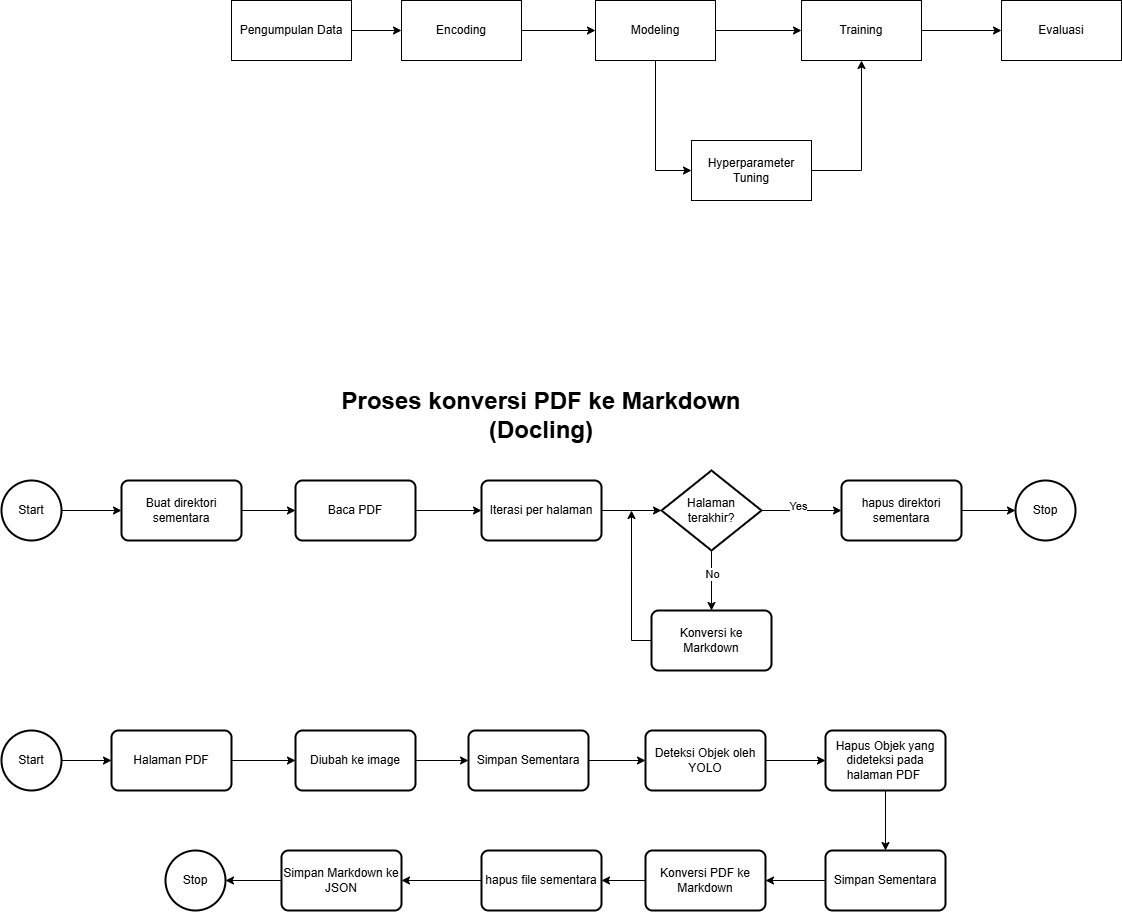

The diagram above was exported from draw.io. Its source (the exported page's mxGraphModel, read from the mxfile embedded in the PNG):
<mxGraphModel dx="2553" dy="963" grid="1" gridSize="10" guides="1" tooltips="1" connect="1" arrows="1" fold="1" page="1" pageScale="1" pageWidth="827" pageHeight="1169" math="0" shadow="0">
  <root>
    <mxCell id="0" />
    <mxCell id="1" parent="0" />
    <mxCell id="gd59GVQRM1l_0TD5dRli-6" value="" style="edgeStyle=orthogonalEdgeStyle;rounded=0;orthogonalLoop=1;jettySize=auto;html=1;" parent="1" source="gd59GVQRM1l_0TD5dRli-1" target="gd59GVQRM1l_0TD5dRli-2" edge="1">
      <mxGeometry relative="1" as="geometry" />
    </mxCell>
    <mxCell id="gd59GVQRM1l_0TD5dRli-1" value="Pengumpulan Data" style="rounded=0;whiteSpace=wrap;html=1;" parent="1" vertex="1">
      <mxGeometry x="50" y="310" width="120" height="60" as="geometry" />
    </mxCell>
    <mxCell id="gd59GVQRM1l_0TD5dRli-7" value="" style="edgeStyle=orthogonalEdgeStyle;rounded=0;orthogonalLoop=1;jettySize=auto;html=1;" parent="1" source="gd59GVQRM1l_0TD5dRli-2" target="gd59GVQRM1l_0TD5dRli-3" edge="1">
      <mxGeometry relative="1" as="geometry" />
    </mxCell>
    <mxCell id="gd59GVQRM1l_0TD5dRli-2" value="Encoding" style="rounded=0;whiteSpace=wrap;html=1;" parent="1" vertex="1">
      <mxGeometry x="220" y="310" width="120" height="60" as="geometry" />
    </mxCell>
    <mxCell id="gd59GVQRM1l_0TD5dRli-9" style="edgeStyle=orthogonalEdgeStyle;rounded=0;orthogonalLoop=1;jettySize=auto;html=1;entryX=0;entryY=0.5;entryDx=0;entryDy=0;" parent="1" source="gd59GVQRM1l_0TD5dRli-3" target="gd59GVQRM1l_0TD5dRli-8" edge="1">
      <mxGeometry relative="1" as="geometry" />
    </mxCell>
    <mxCell id="gd59GVQRM1l_0TD5dRli-11" value="" style="edgeStyle=orthogonalEdgeStyle;rounded=0;orthogonalLoop=1;jettySize=auto;html=1;" parent="1" source="gd59GVQRM1l_0TD5dRli-3" target="gd59GVQRM1l_0TD5dRli-4" edge="1">
      <mxGeometry relative="1" as="geometry" />
    </mxCell>
    <mxCell id="gd59GVQRM1l_0TD5dRli-3" value="Modeling" style="rounded=0;whiteSpace=wrap;html=1;" parent="1" vertex="1">
      <mxGeometry x="414" y="310" width="120" height="60" as="geometry" />
    </mxCell>
    <mxCell id="gd59GVQRM1l_0TD5dRli-12" value="" style="edgeStyle=orthogonalEdgeStyle;rounded=0;orthogonalLoop=1;jettySize=auto;html=1;" parent="1" source="gd59GVQRM1l_0TD5dRli-4" target="gd59GVQRM1l_0TD5dRli-5" edge="1">
      <mxGeometry relative="1" as="geometry" />
    </mxCell>
    <mxCell id="gd59GVQRM1l_0TD5dRli-4" value="Training" style="rounded=0;whiteSpace=wrap;html=1;" parent="1" vertex="1">
      <mxGeometry x="620" y="310" width="120" height="60" as="geometry" />
    </mxCell>
    <mxCell id="gd59GVQRM1l_0TD5dRli-5" value="Evaluasi" style="rounded=0;whiteSpace=wrap;html=1;" parent="1" vertex="1">
      <mxGeometry x="820" y="310" width="120" height="60" as="geometry" />
    </mxCell>
    <mxCell id="gd59GVQRM1l_0TD5dRli-10" style="edgeStyle=orthogonalEdgeStyle;rounded=0;orthogonalLoop=1;jettySize=auto;html=1;entryX=0.5;entryY=1;entryDx=0;entryDy=0;" parent="1" source="gd59GVQRM1l_0TD5dRli-8" target="gd59GVQRM1l_0TD5dRli-4" edge="1">
      <mxGeometry relative="1" as="geometry">
        <mxPoint x="680" y="380" as="targetPoint" />
        <Array as="points">
          <mxPoint x="680" y="480" />
        </Array>
      </mxGeometry>
    </mxCell>
    <mxCell id="gd59GVQRM1l_0TD5dRli-8" value="Hyperparameter Tuning" style="rounded=0;whiteSpace=wrap;html=1;" parent="1" vertex="1">
      <mxGeometry x="510" y="450" width="120" height="60" as="geometry" />
    </mxCell>
    <mxCell id="DJFNhtTXlIxbLq377CKf-22" value="" style="edgeStyle=orthogonalEdgeStyle;rounded=0;orthogonalLoop=1;jettySize=auto;html=1;" edge="1" parent="1" source="DJFNhtTXlIxbLq377CKf-14" target="DJFNhtTXlIxbLq377CKf-15">
      <mxGeometry relative="1" as="geometry" />
    </mxCell>
    <mxCell id="DJFNhtTXlIxbLq377CKf-14" value="Baca PDF" style="rounded=1;whiteSpace=wrap;html=1;absoluteArcSize=1;arcSize=14;strokeWidth=2;" vertex="1" parent="1">
      <mxGeometry x="114" y="790" width="120" height="60" as="geometry" />
    </mxCell>
    <mxCell id="DJFNhtTXlIxbLq377CKf-33" value="" style="edgeStyle=orthogonalEdgeStyle;rounded=0;orthogonalLoop=1;jettySize=auto;html=1;" edge="1" parent="1" source="DJFNhtTXlIxbLq377CKf-15" target="DJFNhtTXlIxbLq377CKf-28">
      <mxGeometry relative="1" as="geometry" />
    </mxCell>
    <mxCell id="DJFNhtTXlIxbLq377CKf-15" value="Iterasi per halaman" style="rounded=1;whiteSpace=wrap;html=1;absoluteArcSize=1;arcSize=14;strokeWidth=2;" vertex="1" parent="1">
      <mxGeometry x="300" y="790" width="120" height="60" as="geometry" />
    </mxCell>
    <mxCell id="DJFNhtTXlIxbLq377CKf-16" value="&lt;h1 style=&quot;margin-top: 0px;&quot;&gt;Proses konversi PDF ke Markdown (Docling)&lt;/h1&gt;" style="text;html=1;whiteSpace=wrap;overflow=hidden;rounded=0;align=center;" vertex="1" parent="1">
      <mxGeometry x="155" y="690" width="410" height="70" as="geometry" />
    </mxCell>
    <mxCell id="DJFNhtTXlIxbLq377CKf-47" value="" style="edgeStyle=orthogonalEdgeStyle;rounded=0;orthogonalLoop=1;jettySize=auto;html=1;" edge="1" parent="1" source="DJFNhtTXlIxbLq377CKf-17" target="DJFNhtTXlIxbLq377CKf-46">
      <mxGeometry relative="1" as="geometry" />
    </mxCell>
    <mxCell id="DJFNhtTXlIxbLq377CKf-17" value="Start" style="strokeWidth=2;html=1;shape=mxgraph.flowchart.start_2;whiteSpace=wrap;" vertex="1" parent="1">
      <mxGeometry x="-180" y="790" width="60" height="60" as="geometry" />
    </mxCell>
    <mxCell id="DJFNhtTXlIxbLq377CKf-45" value="" style="edgeStyle=orthogonalEdgeStyle;rounded=0;orthogonalLoop=1;jettySize=auto;html=1;" edge="1" parent="1" source="DJFNhtTXlIxbLq377CKf-19" target="DJFNhtTXlIxbLq377CKf-25">
      <mxGeometry relative="1" as="geometry" />
    </mxCell>
    <mxCell id="DJFNhtTXlIxbLq377CKf-19" value="Diubah ke image" style="rounded=1;whiteSpace=wrap;html=1;absoluteArcSize=1;arcSize=14;strokeWidth=2;" vertex="1" parent="1">
      <mxGeometry x="114" y="1040" width="120" height="60" as="geometry" />
    </mxCell>
    <mxCell id="DJFNhtTXlIxbLq377CKf-55" value="" style="edgeStyle=orthogonalEdgeStyle;rounded=0;orthogonalLoop=1;jettySize=auto;html=1;" edge="1" parent="1" source="DJFNhtTXlIxbLq377CKf-20" target="DJFNhtTXlIxbLq377CKf-23">
      <mxGeometry relative="1" as="geometry" />
    </mxCell>
    <mxCell id="DJFNhtTXlIxbLq377CKf-20" value="Deteksi Objek oleh YOLO" style="rounded=1;whiteSpace=wrap;html=1;absoluteArcSize=1;arcSize=14;strokeWidth=2;" vertex="1" parent="1">
      <mxGeometry x="464" y="1040" width="120" height="60" as="geometry" />
    </mxCell>
    <mxCell id="DJFNhtTXlIxbLq377CKf-56" value="" style="edgeStyle=orthogonalEdgeStyle;rounded=0;orthogonalLoop=1;jettySize=auto;html=1;" edge="1" parent="1" source="DJFNhtTXlIxbLq377CKf-23" target="DJFNhtTXlIxbLq377CKf-24">
      <mxGeometry relative="1" as="geometry" />
    </mxCell>
    <mxCell id="DJFNhtTXlIxbLq377CKf-23" value="Hapus Objek yang dideteksi pada halaman PDF&amp;nbsp;" style="rounded=1;whiteSpace=wrap;html=1;absoluteArcSize=1;arcSize=14;strokeWidth=2;" vertex="1" parent="1">
      <mxGeometry x="644" y="1040" width="120" height="60" as="geometry" />
    </mxCell>
    <mxCell id="DJFNhtTXlIxbLq377CKf-57" value="" style="edgeStyle=orthogonalEdgeStyle;rounded=0;orthogonalLoop=1;jettySize=auto;html=1;" edge="1" parent="1" source="DJFNhtTXlIxbLq377CKf-24" target="DJFNhtTXlIxbLq377CKf-26">
      <mxGeometry relative="1" as="geometry" />
    </mxCell>
    <mxCell id="DJFNhtTXlIxbLq377CKf-24" value="Simpan Sementara" style="rounded=1;whiteSpace=wrap;html=1;absoluteArcSize=1;arcSize=14;strokeWidth=2;" vertex="1" parent="1">
      <mxGeometry x="644" y="1160" width="120" height="60" as="geometry" />
    </mxCell>
    <mxCell id="DJFNhtTXlIxbLq377CKf-54" value="" style="edgeStyle=orthogonalEdgeStyle;rounded=0;orthogonalLoop=1;jettySize=auto;html=1;" edge="1" parent="1" source="DJFNhtTXlIxbLq377CKf-25" target="DJFNhtTXlIxbLq377CKf-20">
      <mxGeometry relative="1" as="geometry" />
    </mxCell>
    <mxCell id="DJFNhtTXlIxbLq377CKf-25" value="Simpan Sementara" style="rounded=1;whiteSpace=wrap;html=1;absoluteArcSize=1;arcSize=14;strokeWidth=2;" vertex="1" parent="1">
      <mxGeometry x="287" y="1040" width="120" height="60" as="geometry" />
    </mxCell>
    <mxCell id="DJFNhtTXlIxbLq377CKf-59" value="" style="edgeStyle=orthogonalEdgeStyle;rounded=0;orthogonalLoop=1;jettySize=auto;html=1;" edge="1" parent="1" source="DJFNhtTXlIxbLq377CKf-26" target="DJFNhtTXlIxbLq377CKf-58">
      <mxGeometry relative="1" as="geometry" />
    </mxCell>
    <mxCell id="DJFNhtTXlIxbLq377CKf-26" value="Konversi PDF ke Markdown" style="rounded=1;whiteSpace=wrap;html=1;absoluteArcSize=1;arcSize=14;strokeWidth=2;" vertex="1" parent="1">
      <mxGeometry x="464" y="1160" width="120" height="60" as="geometry" />
    </mxCell>
    <mxCell id="DJFNhtTXlIxbLq377CKf-62" value="" style="edgeStyle=orthogonalEdgeStyle;rounded=0;orthogonalLoop=1;jettySize=auto;html=1;" edge="1" parent="1" source="DJFNhtTXlIxbLq377CKf-27" target="DJFNhtTXlIxbLq377CKf-61">
      <mxGeometry relative="1" as="geometry" />
    </mxCell>
    <mxCell id="DJFNhtTXlIxbLq377CKf-27" value="Simpan Markdown ke JSON" style="rounded=1;whiteSpace=wrap;html=1;absoluteArcSize=1;arcSize=14;strokeWidth=2;" vertex="1" parent="1">
      <mxGeometry x="100" y="1160" width="120" height="60" as="geometry" />
    </mxCell>
    <mxCell id="DJFNhtTXlIxbLq377CKf-31" value="" style="edgeStyle=orthogonalEdgeStyle;rounded=0;orthogonalLoop=1;jettySize=auto;html=1;" edge="1" parent="1" source="DJFNhtTXlIxbLq377CKf-28">
      <mxGeometry relative="1" as="geometry">
        <mxPoint x="660" y="820" as="targetPoint" />
      </mxGeometry>
    </mxCell>
    <mxCell id="DJFNhtTXlIxbLq377CKf-32" value="Yes" style="edgeLabel;html=1;align=center;verticalAlign=middle;resizable=0;points=[];" vertex="1" connectable="0" parent="DJFNhtTXlIxbLq377CKf-31">
      <mxGeometry x="-0.075" y="5" relative="1" as="geometry">
        <mxPoint x="-1" as="offset" />
      </mxGeometry>
    </mxCell>
    <mxCell id="DJFNhtTXlIxbLq377CKf-40" value="" style="edgeStyle=orthogonalEdgeStyle;rounded=0;orthogonalLoop=1;jettySize=auto;html=1;" edge="1" parent="1" source="DJFNhtTXlIxbLq377CKf-28" target="DJFNhtTXlIxbLq377CKf-39">
      <mxGeometry relative="1" as="geometry" />
    </mxCell>
    <mxCell id="DJFNhtTXlIxbLq377CKf-42" value="No" style="edgeLabel;html=1;align=center;verticalAlign=middle;resizable=0;points=[];" vertex="1" connectable="0" parent="DJFNhtTXlIxbLq377CKf-40">
      <mxGeometry x="-0.2156" relative="1" as="geometry">
        <mxPoint as="offset" />
      </mxGeometry>
    </mxCell>
    <mxCell id="DJFNhtTXlIxbLq377CKf-28" value="Halaman terakhir?" style="strokeWidth=2;html=1;shape=mxgraph.flowchart.decision;whiteSpace=wrap;" vertex="1" parent="1">
      <mxGeometry x="480" y="780" width="100" height="80" as="geometry" />
    </mxCell>
    <mxCell id="DJFNhtTXlIxbLq377CKf-41" style="edgeStyle=orthogonalEdgeStyle;rounded=0;orthogonalLoop=1;jettySize=auto;html=1;" edge="1" parent="1" source="DJFNhtTXlIxbLq377CKf-39">
      <mxGeometry relative="1" as="geometry">
        <mxPoint x="450" y="820" as="targetPoint" />
      </mxGeometry>
    </mxCell>
    <mxCell id="DJFNhtTXlIxbLq377CKf-39" value="Konversi ke Markdown" style="rounded=1;whiteSpace=wrap;html=1;absoluteArcSize=1;arcSize=14;strokeWidth=2;" vertex="1" parent="1">
      <mxGeometry x="470" y="920" width="120" height="60" as="geometry" />
    </mxCell>
    <mxCell id="DJFNhtTXlIxbLq377CKf-44" value="" style="edgeStyle=orthogonalEdgeStyle;rounded=0;orthogonalLoop=1;jettySize=auto;html=1;" edge="1" parent="1" source="DJFNhtTXlIxbLq377CKf-43" target="DJFNhtTXlIxbLq377CKf-19">
      <mxGeometry relative="1" as="geometry" />
    </mxCell>
    <mxCell id="DJFNhtTXlIxbLq377CKf-43" value="Halaman PDF" style="rounded=1;whiteSpace=wrap;html=1;absoluteArcSize=1;arcSize=14;strokeWidth=2;" vertex="1" parent="1">
      <mxGeometry x="-70" y="1040" width="120" height="60" as="geometry" />
    </mxCell>
    <mxCell id="DJFNhtTXlIxbLq377CKf-48" value="" style="edgeStyle=orthogonalEdgeStyle;rounded=0;orthogonalLoop=1;jettySize=auto;html=1;" edge="1" parent="1" source="DJFNhtTXlIxbLq377CKf-46" target="DJFNhtTXlIxbLq377CKf-14">
      <mxGeometry relative="1" as="geometry" />
    </mxCell>
    <mxCell id="DJFNhtTXlIxbLq377CKf-46" value="Buat direktori sementara" style="rounded=1;whiteSpace=wrap;html=1;absoluteArcSize=1;arcSize=14;strokeWidth=2;" vertex="1" parent="1">
      <mxGeometry x="-60" y="790" width="120" height="60" as="geometry" />
    </mxCell>
    <mxCell id="DJFNhtTXlIxbLq377CKf-51" value="" style="edgeStyle=orthogonalEdgeStyle;rounded=0;orthogonalLoop=1;jettySize=auto;html=1;" edge="1" parent="1" source="DJFNhtTXlIxbLq377CKf-49" target="DJFNhtTXlIxbLq377CKf-50">
      <mxGeometry relative="1" as="geometry" />
    </mxCell>
    <mxCell id="DJFNhtTXlIxbLq377CKf-49" value="hapus direktori sementara" style="rounded=1;whiteSpace=wrap;html=1;absoluteArcSize=1;arcSize=14;strokeWidth=2;" vertex="1" parent="1">
      <mxGeometry x="660" y="790" width="120" height="60" as="geometry" />
    </mxCell>
    <mxCell id="DJFNhtTXlIxbLq377CKf-50" value="Stop" style="strokeWidth=2;html=1;shape=mxgraph.flowchart.start_2;whiteSpace=wrap;" vertex="1" parent="1">
      <mxGeometry x="834" y="790" width="60" height="60" as="geometry" />
    </mxCell>
    <mxCell id="DJFNhtTXlIxbLq377CKf-53" value="" style="edgeStyle=orthogonalEdgeStyle;rounded=0;orthogonalLoop=1;jettySize=auto;html=1;" edge="1" parent="1" source="DJFNhtTXlIxbLq377CKf-52" target="DJFNhtTXlIxbLq377CKf-43">
      <mxGeometry relative="1" as="geometry" />
    </mxCell>
    <mxCell id="DJFNhtTXlIxbLq377CKf-52" value="Start" style="strokeWidth=2;html=1;shape=mxgraph.flowchart.start_2;whiteSpace=wrap;" vertex="1" parent="1">
      <mxGeometry x="-180" y="1040" width="60" height="60" as="geometry" />
    </mxCell>
    <mxCell id="DJFNhtTXlIxbLq377CKf-60" value="" style="edgeStyle=orthogonalEdgeStyle;rounded=0;orthogonalLoop=1;jettySize=auto;html=1;" edge="1" parent="1" source="DJFNhtTXlIxbLq377CKf-58" target="DJFNhtTXlIxbLq377CKf-27">
      <mxGeometry relative="1" as="geometry" />
    </mxCell>
    <mxCell id="DJFNhtTXlIxbLq377CKf-58" value="hapus file sementara" style="rounded=1;whiteSpace=wrap;html=1;absoluteArcSize=1;arcSize=14;strokeWidth=2;" vertex="1" parent="1">
      <mxGeometry x="300" y="1160" width="120" height="60" as="geometry" />
    </mxCell>
    <mxCell id="DJFNhtTXlIxbLq377CKf-61" value="Stop" style="strokeWidth=2;html=1;shape=mxgraph.flowchart.start_2;whiteSpace=wrap;" vertex="1" parent="1">
      <mxGeometry x="-16" y="1160" width="60" height="60" as="geometry" />
    </mxCell>
  </root>
</mxGraphModel>